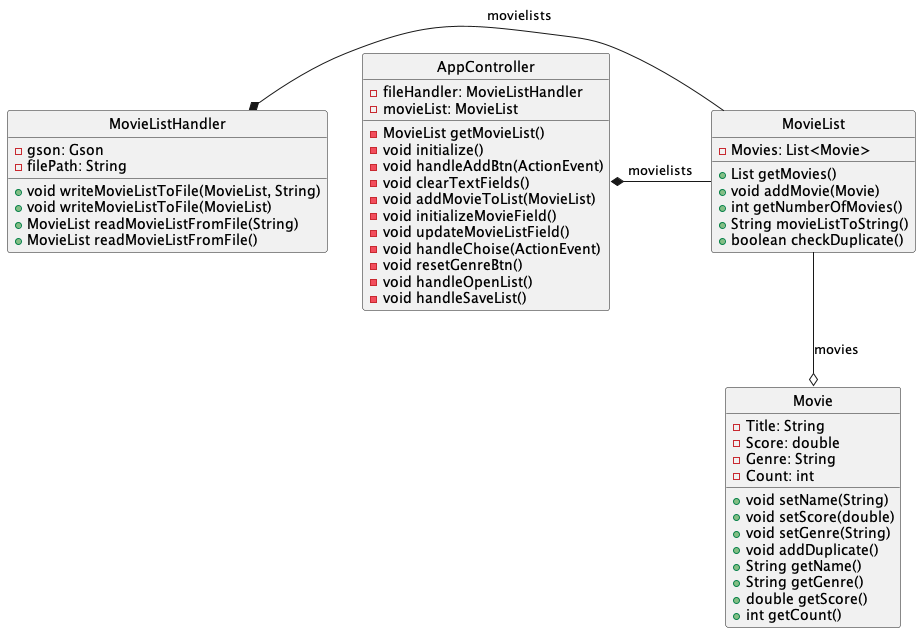

The diagram above was rendered by PlantUML. Its source (embedded in the PNG):
@startuml Class Diagram
skinparam Style strictuml
skinparam SequenceMessageAlignment center

class Movie {
 - Title: String 
 - Score: double 
 - Genre: String 
 - Count: int 
 + void setName(String)
 + void setScore(double)
 + void setGenre(String)
 + void addDuplicate()
 + String getName()
 + String getGenre()
 + double getScore()
 + int getCount()
}

class MovieList {
 - Movies: List<Movie>
 + List getMovies()
 + void addMovie(Movie)
 + int getNumberOfMovies()
 + String movieListToString()
 + boolean checkDuplicate()
}

MovieList --o Movie : movies

class AppController {
    - fileHandler: MovieListHandler 
    - movieList: MovieList 
    - MovieList getMovieList()
    - void initialize()
    - void handleAddBtn(ActionEvent)
    - void clearTextFields()
    - void addMovieToList(MovieList)
    - void initializeMovieField()
    - void updateMovieListField()
    - void handleChoise(ActionEvent)
    - void resetGenreBtn()
    - void handleOpenList()
    - void handleSaveList()

}

class MovieListHandler {
    - gson: Gson
    - filePath: String
    + void writeMovieListToFile(MovieList, String) 
    + void writeMovieListToFile(MovieList)
    + MovieList readMovieListFromFile(String)
    + MovieList readMovieListFromFile()
}

MovieListHandler *- MovieList : movielists
AppController *- MovieList : movielists

@enduml